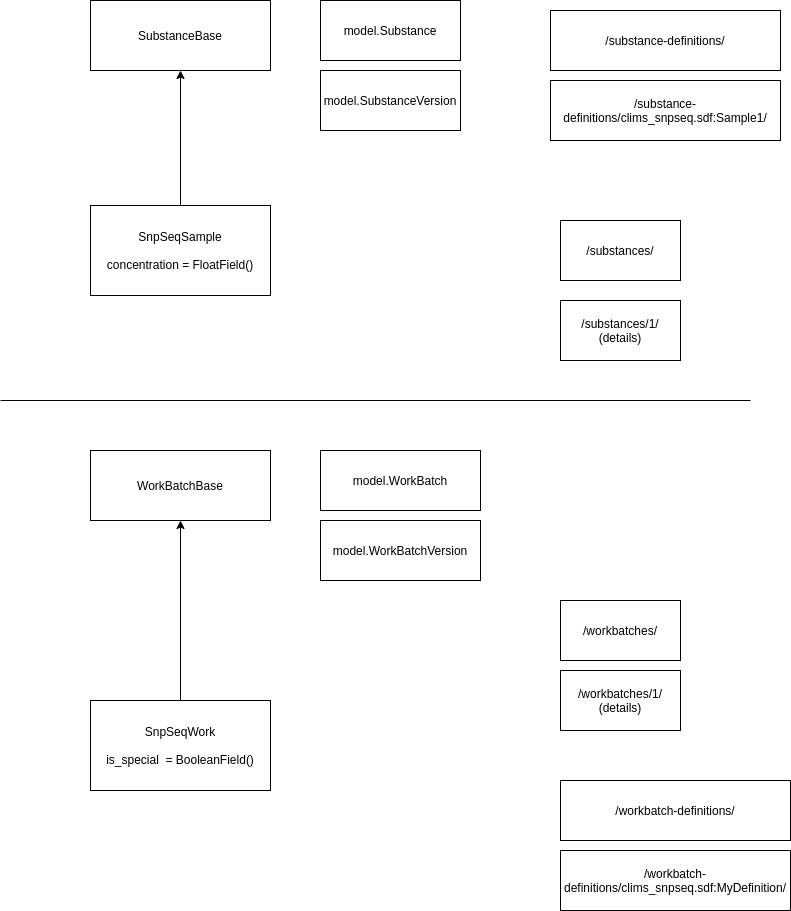

The diagram above was exported from draw.io. Its source (the exported page's mxGraphModel, read from the mxfile embedded in the PNG):
<mxGraphModel dx="1418" dy="961" grid="1" gridSize="10" guides="1" tooltips="1" connect="1" arrows="1" fold="1" page="1" pageScale="1" pageWidth="850" pageHeight="1100" math="0" shadow="0">
  <root>
    <mxCell id="0" />
    <mxCell id="1" parent="0" />
    <mxCell id="B6Q6La1W0fRXH_u69SPf-1" value="SubstanceBase" style="rounded=0;whiteSpace=wrap;html=1;" parent="1" vertex="1">
      <mxGeometry x="140" y="80" width="180" height="70" as="geometry" />
    </mxCell>
    <mxCell id="B6Q6La1W0fRXH_u69SPf-2" value="model.Substance" style="rounded=0;whiteSpace=wrap;html=1;" parent="1" vertex="1">
      <mxGeometry x="370" y="80" width="140" height="60" as="geometry" />
    </mxCell>
    <mxCell id="B6Q6La1W0fRXH_u69SPf-3" value="model.SubstanceVersion" style="rounded=0;whiteSpace=wrap;html=1;" parent="1" vertex="1">
      <mxGeometry x="370" y="150" width="140" height="60" as="geometry" />
    </mxCell>
    <mxCell id="B6Q6La1W0fRXH_u69SPf-5" style="edgeStyle=orthogonalEdgeStyle;rounded=0;orthogonalLoop=1;jettySize=auto;html=1;" parent="1" source="B6Q6La1W0fRXH_u69SPf-4" target="B6Q6La1W0fRXH_u69SPf-1" edge="1">
      <mxGeometry relative="1" as="geometry" />
    </mxCell>
    <mxCell id="B6Q6La1W0fRXH_u69SPf-4" value="SnpSeqSample&lt;br&gt;&lt;br&gt;concentration = FloatField()" style="rounded=0;whiteSpace=wrap;html=1;" parent="1" vertex="1">
      <mxGeometry x="140" y="285" width="180" height="90" as="geometry" />
    </mxCell>
    <mxCell id="B6Q6La1W0fRXH_u69SPf-6" value="/substances/" style="rounded=0;whiteSpace=wrap;html=1;" parent="1" vertex="1">
      <mxGeometry x="610" y="300" width="120" height="60" as="geometry" />
    </mxCell>
    <mxCell id="B6Q6La1W0fRXH_u69SPf-7" value="/substances/1/&lt;br&gt;(details)" style="rounded=0;whiteSpace=wrap;html=1;" parent="1" vertex="1">
      <mxGeometry x="610" y="380" width="120" height="60" as="geometry" />
    </mxCell>
    <mxCell id="B6Q6La1W0fRXH_u69SPf-8" value="WorkBatchBase" style="rounded=0;whiteSpace=wrap;html=1;" parent="1" vertex="1">
      <mxGeometry x="140" y="530" width="180" height="70" as="geometry" />
    </mxCell>
    <mxCell id="B6Q6La1W0fRXH_u69SPf-9" value="model.WorkBatch" style="rounded=0;whiteSpace=wrap;html=1;" parent="1" vertex="1">
      <mxGeometry x="370" y="530" width="160" height="60" as="geometry" />
    </mxCell>
    <mxCell id="B6Q6La1W0fRXH_u69SPf-10" value="model.WorkBatchVersion" style="rounded=0;whiteSpace=wrap;html=1;" parent="1" vertex="1">
      <mxGeometry x="370" y="600" width="160" height="60" as="geometry" />
    </mxCell>
    <mxCell id="B6Q6La1W0fRXH_u69SPf-11" style="edgeStyle=orthogonalEdgeStyle;rounded=0;orthogonalLoop=1;jettySize=auto;html=1;" parent="1" source="B6Q6La1W0fRXH_u69SPf-12" target="B6Q6La1W0fRXH_u69SPf-8" edge="1">
      <mxGeometry relative="1" as="geometry" />
    </mxCell>
    <mxCell id="B6Q6La1W0fRXH_u69SPf-12" value="SnpSeqWork&lt;br&gt;&lt;br&gt;is_special&amp;nbsp; = BooleanField()" style="rounded=0;whiteSpace=wrap;html=1;" parent="1" vertex="1">
      <mxGeometry x="140" y="780" width="180" height="90" as="geometry" />
    </mxCell>
    <mxCell id="B6Q6La1W0fRXH_u69SPf-13" value="/workbatches/" style="rounded=0;whiteSpace=wrap;html=1;" parent="1" vertex="1">
      <mxGeometry x="610" y="680" width="120" height="60" as="geometry" />
    </mxCell>
    <mxCell id="B6Q6La1W0fRXH_u69SPf-14" value="/workbatches/1/&lt;br&gt;(details)" style="rounded=0;whiteSpace=wrap;html=1;" parent="1" vertex="1">
      <mxGeometry x="610" y="750" width="120" height="60" as="geometry" />
    </mxCell>
    <mxCell id="B6Q6La1W0fRXH_u69SPf-15" value="" style="endArrow=none;html=1;" parent="1" edge="1">
      <mxGeometry width="50" height="50" relative="1" as="geometry">
        <mxPoint x="50" y="480" as="sourcePoint" />
        <mxPoint x="800" y="480" as="targetPoint" />
      </mxGeometry>
    </mxCell>
    <mxCell id="B6Q6La1W0fRXH_u69SPf-17" value="/workbatch-definitions/" style="rounded=0;whiteSpace=wrap;html=1;" parent="1" vertex="1">
      <mxGeometry x="610" y="860" width="230" height="60" as="geometry" />
    </mxCell>
    <mxCell id="B6Q6La1W0fRXH_u69SPf-18" value="/workbatch-definitions/clims_snpseq.sdf:MyDefinition/" style="rounded=0;whiteSpace=wrap;html=1;" parent="1" vertex="1">
      <mxGeometry x="610" y="930" width="230" height="60" as="geometry" />
    </mxCell>
    <mxCell id="B6Q6La1W0fRXH_u69SPf-19" value="/substance-definitions/" style="rounded=0;whiteSpace=wrap;html=1;" parent="1" vertex="1">
      <mxGeometry x="600" y="90" width="230" height="60" as="geometry" />
    </mxCell>
    <mxCell id="B6Q6La1W0fRXH_u69SPf-20" value="/substance-definitions/clims_snpseq.sdf:Sample1/" style="rounded=0;whiteSpace=wrap;html=1;" parent="1" vertex="1">
      <mxGeometry x="600" y="160" width="230" height="60" as="geometry" />
    </mxCell>
  </root>
</mxGraphModel>